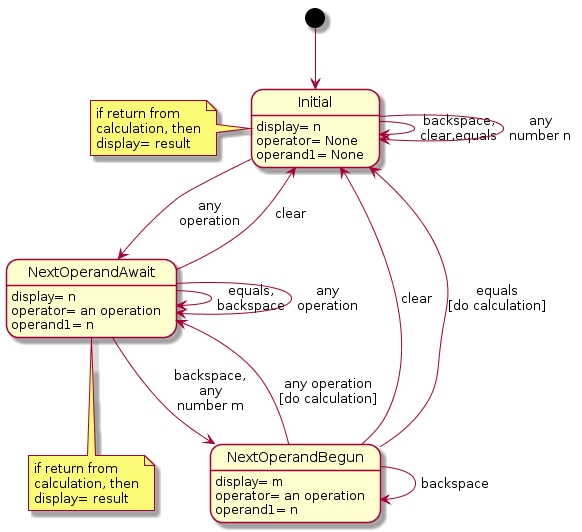

The diagram above was rendered by PlantUML. Its source (embedded in the PNG):
@startuml
[*] --> Initial
Initial: display= n
Initial: operator= None
Initial: operand1= None

Initial -> Initial: backspace,\nclear,equals
Initial -> Initial: any\nnumber n

note left of Initial
    if return from 
    calculation, then
    display= result
end note

Initial --> NextOperandAwait: any\noperation

NextOperandAwait: display= n
NextOperandAwait: operator= an operation
NextOperandAwait: operand1= n

note bottom of NextOperandAwait
    if return from 
    calculation, then
    display= result
end note



NextOperandAwait --> Initial: clear
NextOperandAwait --> NextOperandAwait: equals,\nbackspace
NextOperandAwait --> NextOperandAwait: any\noperation

NextOperandAwait --> NextOperandBegun: backspace,\nany\nnumber m
NextOperandBegun: display= m
NextOperandBegun: operator= an operation
NextOperandBegun: operand1= n


NextOperandBegun --> Initial: clear
NextOperandBegun --> NextOperandBegun: backspace

NextOperandBegun --> Initial: equals\n[do calculation]

NextOperandBegun --> NextOperandAwait: any operation\n[do calculation]
@enduml